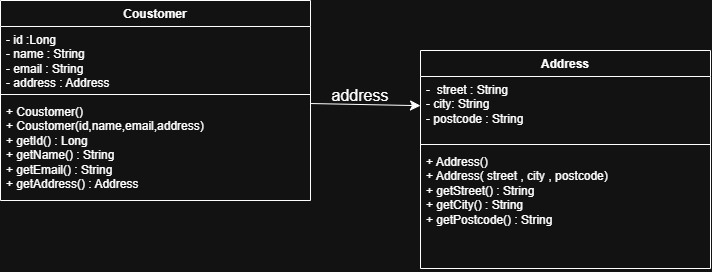

The diagram above was exported from draw.io. Its source (the exported page's mxGraphModel, read from the mxfile embedded in the PNG):
<mxGraphModel dx="1085" dy="1345" grid="1" gridSize="10" guides="1" tooltips="1" connect="1" arrows="1" fold="1" page="1" pageScale="1" pageWidth="850" pageHeight="1100" math="0" shadow="0">
  <root>
    <mxCell id="0" />
    <mxCell id="1" parent="0" />
    <mxCell id="nLtwfwQ7DNE6HojfiWeL-6" edge="1" parent="1" source="RmEsGNMXrpWJwSKQoOGo-1" style="edgeStyle=none;curved=1;rounded=0;curveGeometry=1;orthogonalLoop=1;jettySize=auto;html=1;fontSize=12;startSize=8;endSize=8;" target="nLtwfwQ7DNE6HojfiWeL-2" value="">
      <mxGeometry relative="1" as="geometry" />
    </mxCell>
    <mxCell id="RmEsGNMXrpWJwSKQoOGo-1" parent="1" style="swimlane;fontStyle=1;align=center;verticalAlign=top;childLayout=stackLayout;horizontal=1;startSize=26;horizontalStack=0;resizeParent=1;resizeParentMax=0;resizeLast=0;collapsible=1;marginBottom=0;whiteSpace=wrap;html=1;" value="Coustomer" vertex="1">
      <mxGeometry height="200" width="310" x="70" y="170" as="geometry" />
    </mxCell>
    <mxCell id="RmEsGNMXrpWJwSKQoOGo-2" parent="RmEsGNMXrpWJwSKQoOGo-1" style="text;strokeColor=none;fillColor=none;align=left;verticalAlign=top;spacingLeft=4;spacingRight=4;overflow=hidden;rotatable=0;points=[[0,0.5],[1,0.5]];portConstraint=eastwest;whiteSpace=wrap;html=1;" value="- id :Long&lt;br&gt;&lt;div&gt;- name : String&lt;/div&gt;&lt;div&gt;- email : String&lt;/div&gt;&lt;div&gt;- address : Address&amp;nbsp;&lt;span style=&quot;background-color: transparent; color: light-dark(rgb(0, 0, 0), rgb(255, 255, 255));&quot;&gt;&amp;nbsp;&lt;/span&gt;&lt;/div&gt;" vertex="1">
      <mxGeometry height="64" width="310" y="26" as="geometry" />
    </mxCell>
    <mxCell id="RmEsGNMXrpWJwSKQoOGo-3" parent="RmEsGNMXrpWJwSKQoOGo-1" style="line;strokeWidth=1;fillColor=none;align=left;verticalAlign=middle;spacingTop=-1;spacingLeft=3;spacingRight=3;rotatable=0;labelPosition=right;points=[];portConstraint=eastwest;strokeColor=inherit;" value="" vertex="1">
      <mxGeometry height="8" width="310" y="90" as="geometry" />
    </mxCell>
    <mxCell id="RmEsGNMXrpWJwSKQoOGo-4" parent="RmEsGNMXrpWJwSKQoOGo-1" style="text;strokeColor=none;fillColor=none;align=left;verticalAlign=top;spacingLeft=4;spacingRight=4;overflow=hidden;rotatable=0;points=[[0,0.5],[1,0.5]];portConstraint=eastwest;whiteSpace=wrap;html=1;" value="&lt;div&gt;+ Coustomer()&lt;/div&gt;&lt;div&gt;+ Coustomer(id,name,email,address)&lt;/div&gt;&lt;div&gt;+ getId() : Long&lt;/div&gt;&lt;div&gt;+ getName() : String&lt;/div&gt;&lt;div&gt;+ getEmail() : String&lt;/div&gt;&lt;div&gt;+ getAddress() : Address&lt;/div&gt;" vertex="1">
      <mxGeometry height="102" width="310" y="98" as="geometry" />
    </mxCell>
    <mxCell id="nLtwfwQ7DNE6HojfiWeL-1" parent="1" style="swimlane;fontStyle=1;align=center;verticalAlign=top;childLayout=stackLayout;horizontal=1;startSize=26;horizontalStack=0;resizeParent=1;resizeParentMax=0;resizeLast=0;collapsible=1;marginBottom=0;whiteSpace=wrap;html=1;" value="Address" vertex="1">
      <mxGeometry height="218" width="290" x="490" y="220" as="geometry" />
    </mxCell>
    <mxCell id="nLtwfwQ7DNE6HojfiWeL-2" parent="nLtwfwQ7DNE6HojfiWeL-1" style="text;strokeColor=none;fillColor=none;align=left;verticalAlign=top;spacingLeft=4;spacingRight=4;overflow=hidden;rotatable=0;points=[[0,0.5],[1,0.5]];portConstraint=eastwest;whiteSpace=wrap;html=1;" value="-&amp;nbsp; street : String&lt;div&gt;- city: String&amp;nbsp;&lt;/div&gt;&lt;div&gt;- postcode : String&lt;/div&gt;" vertex="1">
      <mxGeometry height="64" width="290" y="26" as="geometry" />
    </mxCell>
    <mxCell id="nLtwfwQ7DNE6HojfiWeL-3" parent="nLtwfwQ7DNE6HojfiWeL-1" style="line;strokeWidth=1;fillColor=none;align=left;verticalAlign=middle;spacingTop=-1;spacingLeft=3;spacingRight=3;rotatable=0;labelPosition=right;points=[];portConstraint=eastwest;strokeColor=inherit;" value="" vertex="1">
      <mxGeometry height="8" width="290" y="90" as="geometry" />
    </mxCell>
    <mxCell id="nLtwfwQ7DNE6HojfiWeL-4" parent="nLtwfwQ7DNE6HojfiWeL-1" style="text;strokeColor=none;fillColor=none;align=left;verticalAlign=top;spacingLeft=4;spacingRight=4;overflow=hidden;rotatable=0;points=[[0,0.5],[1,0.5]];portConstraint=eastwest;whiteSpace=wrap;html=1;" value="+ Address()&lt;div&gt;+ Address( street , city , postcode)&lt;/div&gt;&lt;div&gt;+ getStreet() : String&lt;/div&gt;&lt;div&gt;+ getCity() : String&lt;/div&gt;&lt;div&gt;+ getPostcode() : String&lt;/div&gt;" vertex="1">
      <mxGeometry height="120" width="290" y="98" as="geometry" />
    </mxCell>
    <mxCell id="nLtwfwQ7DNE6HojfiWeL-7" parent="1" style="text;html=1;whiteSpace=wrap;strokeColor=none;fillColor=none;align=center;verticalAlign=middle;rounded=0;fontSize=16;" value="address" vertex="1">
      <mxGeometry height="30" width="60" x="400" y="250" as="geometry" />
    </mxCell>
  </root>
</mxGraphModel>